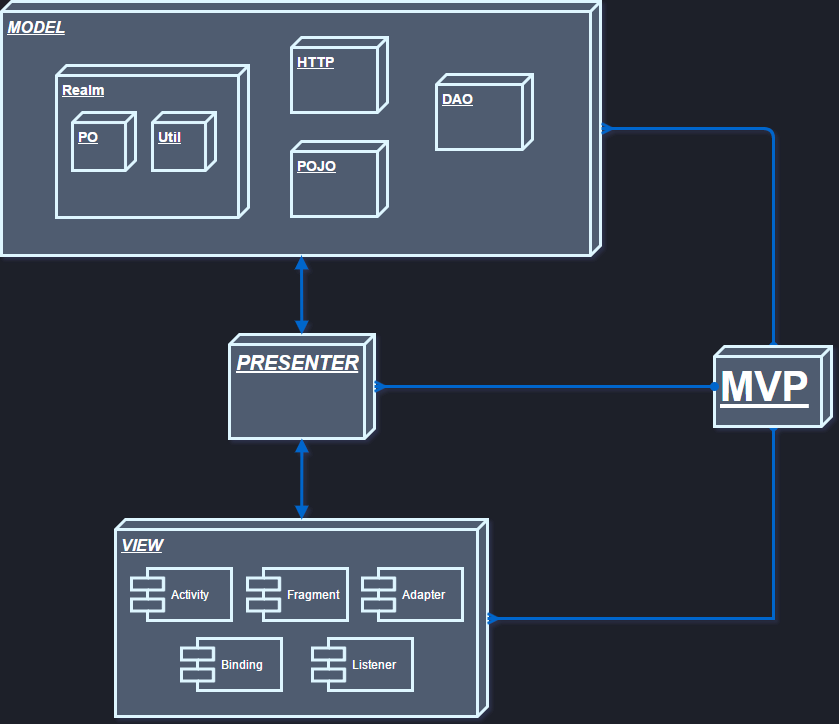

The diagram above was exported from draw.io. Its source (the exported page's mxGraphModel, read from the mxfile embedded in the PNG):
<mxGraphModel dx="2144" dy="866" grid="0" gridSize="10" guides="1" tooltips="1" connect="1" arrows="1" fold="1" page="0" pageScale="1" pageWidth="1169" pageHeight="826" background="#1D2029" math="0" shadow="0">
  <root>
    <mxCell id="0" style=";html=1;" />
    <mxCell id="1" style=";html=1;" parent="0" />
    <mxCell id="3" value="MODEL&lt;div&gt;&lt;br&gt;&lt;/div&gt;" style="verticalAlign=top;align=left;spacingTop=8;spacingLeft=2;spacingRight=12;shape=cube;size=10;direction=south;fontStyle=7;fillColor=#4F5B70;strokeColor=#DEF6FF;strokeWidth=3;fontColor=#FFFFFF;fontSize=16;html=1;" parent="1" vertex="1">
      <mxGeometry x="-48" y="137" width="599" height="254" as="geometry" />
    </mxCell>
    <mxCell id="11" value="PRESENTER" style="verticalAlign=top;align=center;spacingTop=8;spacingLeft=2;spacingRight=12;shape=cube;size=10;direction=south;fontStyle=7;fillColor=#4F5B70;strokeColor=#DEF6FF;strokeWidth=3;fontColor=#FFFFFF;fontSize=20;html=1;" parent="1" vertex="1">
      <mxGeometry x="180" y="470" width="145" height="104" as="geometry" />
    </mxCell>
    <mxCell id="16" value="VIEW" style="verticalAlign=top;align=left;spacingTop=8;spacingLeft=2;spacingRight=12;shape=cube;size=10;direction=south;fontStyle=7;fillColor=#4F5B70;strokeColor=#DEF6FF;strokeWidth=3;fontColor=#FFFFFF;fontSize=16;html=1;" parent="1" vertex="1">
      <mxGeometry x="66" y="655" width="372" height="197" as="geometry" />
    </mxCell>
    <mxCell id="17" value="Activity" style="shape=component;align=left;spacingLeft=36;fillColor=#4F5B70;strokeColor=#DEF6FF;strokeWidth=3;fontColor=#FFFFFF;html=1;" parent="1" vertex="1">
      <mxGeometry x="82" y="704" width="100" height="52" as="geometry" />
    </mxCell>
    <mxCell id="57" style="edgeStyle=orthogonalEdgeStyle;rounded=1;html=1;exitX=0;exitY=0.5;entryX=0.5;entryY=0;startArrow=oval;startFill=1;endArrow=ERmany;endFill=0;jettySize=auto;orthogonalLoop=1;fontSize=41;strokeColor=#0066CC;strokeWidth=3;" edge="1" parent="1" source="18" target="3">
      <mxGeometry relative="1" as="geometry" />
    </mxCell>
    <mxCell id="58" style="edgeStyle=orthogonalEdgeStyle;rounded=0;html=1;exitX=1;exitY=0.5;entryX=0.5;entryY=0;startArrow=oval;startFill=1;endArrow=ERmany;endFill=0;jettySize=auto;orthogonalLoop=1;fontSize=41;strokeColor=#0066CC;strokeWidth=3;" edge="1" parent="1" source="18" target="16">
      <mxGeometry relative="1" as="geometry" />
    </mxCell>
    <mxCell id="18" value="MVP" style="verticalAlign=top;align=left;spacingTop=8;spacingLeft=2;spacingRight=12;shape=cube;size=10;direction=south;fontStyle=5;fillColor=#4F5B70;strokeColor=#DEF6FF;strokeWidth=3;fontColor=#FFFFFF;fontSize=41;html=1;" parent="1" vertex="1">
      <mxGeometry x="665" y="482" width="117" height="80" as="geometry" />
    </mxCell>
    <mxCell id="29" value="Fragment" style="shape=component;align=left;spacingLeft=36;fillColor=#4F5B70;strokeColor=#DEF6FF;strokeWidth=3;fontColor=#FFFFFF;html=1;" parent="1" vertex="1">
      <mxGeometry x="198" y="704" width="100" height="52" as="geometry" />
    </mxCell>
    <mxCell id="30" value="Adapter" style="shape=component;align=left;spacingLeft=36;fillColor=#4F5B70;strokeColor=#DEF6FF;strokeWidth=3;fontColor=#FFFFFF;html=1;" parent="1" vertex="1">
      <mxGeometry x="313" y="704" width="100" height="52" as="geometry" />
    </mxCell>
    <mxCell id="39" value="" style="edgeStyle=none;startArrow=block;startFill=1;endArrow=block;endFill=1;fillColor=#4F5B70;strokeColor=#0066CC;strokeWidth=3;fontColor=#660000;html=1;" parent="1" source="11" target="3" edge="1">
      <mxGeometry width="100" height="100" relative="1" as="geometry">
        <mxPoint x="320" y="600" as="sourcePoint" />
        <mxPoint x="420" y="500" as="targetPoint" />
      </mxGeometry>
    </mxCell>
    <mxCell id="41" value="" style="edgeStyle=none;startArrow=ERmany;startFill=0;endArrow=oval;endFill=1;fillColor=#4F5B70;strokeColor=#0066CC;strokeWidth=3;fontColor=#660000;html=1;" parent="1" source="11" target="18" edge="1">
      <mxGeometry width="100" height="100" relative="1" as="geometry">
        <mxPoint x="283.03571428571445" y="480" as="sourcePoint" />
        <mxPoint x="322.32142857142867" y="420" as="targetPoint" />
      </mxGeometry>
    </mxCell>
    <mxCell id="42" value="&lt;div&gt;&lt;br&gt;&lt;/div&gt;&lt;div&gt;&lt;br&gt;&lt;/div&gt;" style="edgeStyle=none;startArrow=block;startFill=1;endArrow=block;endFill=1;fillColor=#4F5B70;strokeColor=#0066CC;strokeWidth=3;fontColor=#660000;html=1;" parent="1" source="11" target="16" edge="1">
      <mxGeometry width="100" height="100" relative="1" as="geometry">
        <mxPoint x="320" y="649.4162436548222" as="sourcePoint" />
        <mxPoint x="522.5" y="655.5837563451776" as="targetPoint" />
      </mxGeometry>
    </mxCell>
    <mxCell id="46" value="Binding" style="shape=component;align=left;spacingLeft=36;fillColor=#4F5B70;strokeColor=#DEF6FF;strokeWidth=3;fontColor=#FFFFFF;html=1;" vertex="1" parent="1">
      <mxGeometry x="132" y="774" width="100" height="52" as="geometry" />
    </mxCell>
    <mxCell id="47" value="Listener" style="shape=component;align=left;spacingLeft=36;fillColor=#4F5B70;strokeColor=#DEF6FF;strokeWidth=3;fontColor=#FFFFFF;html=1;" vertex="1" parent="1">
      <mxGeometry x="263" y="774" width="100" height="52" as="geometry" />
    </mxCell>
    <mxCell id="50" value="HTTP" style="verticalAlign=top;align=left;spacingTop=8;spacingLeft=2;spacingRight=12;shape=cube;size=10;direction=south;fontStyle=5;fillColor=#4F5B70;strokeColor=#DEF6FF;strokeWidth=3;fontColor=#FFFFFF;fontSize=14;html=1;" vertex="1" parent="1">
      <mxGeometry x="242" y="173" width="96" height="75" as="geometry" />
    </mxCell>
    <mxCell id="51" value="POJO" style="verticalAlign=top;align=left;spacingTop=8;spacingLeft=2;spacingRight=12;shape=cube;size=10;direction=south;fontStyle=5;fillColor=#4F5B70;strokeColor=#DEF6FF;strokeWidth=3;fontColor=#FFFFFF;fontSize=14;html=1;" vertex="1" parent="1">
      <mxGeometry x="242" y="277" width="96" height="75" as="geometry" />
    </mxCell>
    <mxCell id="52" value="Realm" style="verticalAlign=top;align=left;spacingTop=8;spacingLeft=2;spacingRight=12;shape=cube;size=10;direction=south;fontStyle=5;fillColor=#4F5B70;strokeColor=#DEF6FF;strokeWidth=3;fontColor=#FFFFFF;fontSize=14;html=1;" vertex="1" parent="1">
      <mxGeometry x="7" y="201" width="192" height="152" as="geometry" />
    </mxCell>
    <mxCell id="54" value="DAO" style="verticalAlign=top;align=left;spacingTop=8;spacingLeft=2;spacingRight=12;shape=cube;size=10;direction=south;fontStyle=5;fillColor=#4F5B70;strokeColor=#DEF6FF;strokeWidth=3;fontColor=#FFFFFF;fontSize=14;html=1;" vertex="1" parent="1">
      <mxGeometry x="387" y="210" width="96" height="75" as="geometry" />
    </mxCell>
    <mxCell id="55" value="PO" style="verticalAlign=top;align=left;spacingTop=8;spacingLeft=2;spacingRight=12;shape=cube;size=10;direction=south;fontStyle=5;fillColor=#4F5B70;strokeColor=#DEF6FF;strokeWidth=3;fontColor=#FFFFFF;fontSize=14;html=1;" vertex="1" parent="1">
      <mxGeometry x="23" y="248" width="63" height="58" as="geometry" />
    </mxCell>
    <mxCell id="56" value="Util" style="verticalAlign=top;align=left;spacingTop=8;spacingLeft=2;spacingRight=12;shape=cube;size=10;direction=south;fontStyle=5;fillColor=#4F5B70;strokeColor=#DEF6FF;strokeWidth=3;fontColor=#FFFFFF;fontSize=14;html=1;" vertex="1" parent="1">
      <mxGeometry x="103" y="248" width="63" height="58" as="geometry" />
    </mxCell>
  </root>
</mxGraphModel>